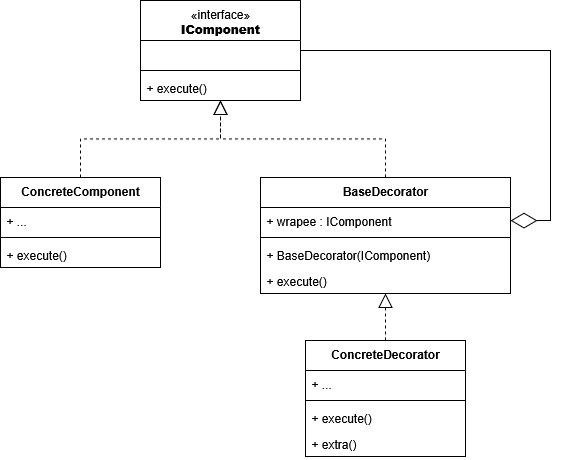

The diagram above was exported from draw.io. Its source (the exported page's mxGraphModel, read from the mxfile embedded in the PNG):
<mxGraphModel dx="991" dy="659" grid="1" gridSize="10" guides="1" tooltips="1" connect="1" arrows="1" fold="1" page="1" pageScale="1" pageWidth="827" pageHeight="1169" math="0" shadow="0">
  <root>
    <mxCell id="0" />
    <mxCell id="1" parent="0" />
    <mxCell id="83oMG1Soc3TxK7EO06dk-6" value="&lt;span style=&quot;font-weight: normal;&quot;&gt;«interface»&lt;/span&gt;&lt;br&gt;&lt;b&gt;IComponent&lt;/b&gt;" style="swimlane;fontStyle=1;align=center;verticalAlign=top;childLayout=stackLayout;horizontal=1;startSize=40;horizontalStack=0;resizeParent=1;resizeParentMax=0;resizeLast=0;collapsible=1;marginBottom=0;whiteSpace=wrap;html=1;" parent="1" vertex="1">
      <mxGeometry x="270" y="100" width="160" height="100" as="geometry" />
    </mxCell>
    <mxCell id="83oMG1Soc3TxK7EO06dk-7" value="&amp;nbsp;" style="text;strokeColor=none;fillColor=none;align=left;verticalAlign=top;spacingLeft=4;spacingRight=4;overflow=hidden;rotatable=0;points=[[0,0.5],[1,0.5]];portConstraint=eastwest;whiteSpace=wrap;html=1;" parent="83oMG1Soc3TxK7EO06dk-6" vertex="1">
      <mxGeometry y="40" width="160" height="26" as="geometry" />
    </mxCell>
    <mxCell id="83oMG1Soc3TxK7EO06dk-8" value="" style="line;strokeWidth=1;fillColor=none;align=left;verticalAlign=middle;spacingTop=-1;spacingLeft=3;spacingRight=3;rotatable=0;labelPosition=right;points=[];portConstraint=eastwest;strokeColor=inherit;" parent="83oMG1Soc3TxK7EO06dk-6" vertex="1">
      <mxGeometry y="66" width="160" height="8" as="geometry" />
    </mxCell>
    <mxCell id="83oMG1Soc3TxK7EO06dk-9" value="+ execute()" style="text;strokeColor=none;fillColor=none;align=left;verticalAlign=top;spacingLeft=4;spacingRight=4;overflow=hidden;rotatable=0;points=[[0,0.5],[1,0.5]];portConstraint=eastwest;whiteSpace=wrap;html=1;" parent="83oMG1Soc3TxK7EO06dk-6" vertex="1">
      <mxGeometry y="74" width="160" height="26" as="geometry" />
    </mxCell>
    <mxCell id="83oMG1Soc3TxK7EO06dk-10" value="ConcreteComponent" style="swimlane;fontStyle=1;align=center;verticalAlign=top;childLayout=stackLayout;horizontal=1;startSize=30;horizontalStack=0;resizeParent=1;resizeParentMax=0;resizeLast=0;collapsible=1;marginBottom=0;whiteSpace=wrap;html=1;" parent="1" vertex="1">
      <mxGeometry x="130" y="277" width="160" height="90" as="geometry" />
    </mxCell>
    <mxCell id="83oMG1Soc3TxK7EO06dk-11" value="+ ..." style="text;strokeColor=none;fillColor=none;align=left;verticalAlign=top;spacingLeft=4;spacingRight=4;overflow=hidden;rotatable=0;points=[[0,0.5],[1,0.5]];portConstraint=eastwest;whiteSpace=wrap;html=1;" parent="83oMG1Soc3TxK7EO06dk-10" vertex="1">
      <mxGeometry y="30" width="160" height="26" as="geometry" />
    </mxCell>
    <mxCell id="83oMG1Soc3TxK7EO06dk-12" value="" style="line;strokeWidth=1;fillColor=none;align=left;verticalAlign=middle;spacingTop=-1;spacingLeft=3;spacingRight=3;rotatable=0;labelPosition=right;points=[];portConstraint=eastwest;strokeColor=inherit;" parent="83oMG1Soc3TxK7EO06dk-10" vertex="1">
      <mxGeometry y="56" width="160" height="8" as="geometry" />
    </mxCell>
    <mxCell id="83oMG1Soc3TxK7EO06dk-13" value="+ execute()" style="text;strokeColor=none;fillColor=none;align=left;verticalAlign=top;spacingLeft=4;spacingRight=4;overflow=hidden;rotatable=0;points=[[0,0.5],[1,0.5]];portConstraint=eastwest;whiteSpace=wrap;html=1;" parent="83oMG1Soc3TxK7EO06dk-10" vertex="1">
      <mxGeometry y="64" width="160" height="26" as="geometry" />
    </mxCell>
    <mxCell id="83oMG1Soc3TxK7EO06dk-14" value="BaseDecorator" style="swimlane;fontStyle=1;align=center;verticalAlign=top;childLayout=stackLayout;horizontal=1;startSize=30;horizontalStack=0;resizeParent=1;resizeParentMax=0;resizeLast=0;collapsible=1;marginBottom=0;whiteSpace=wrap;html=1;" parent="1" vertex="1">
      <mxGeometry x="390" y="277" width="250" height="116" as="geometry" />
    </mxCell>
    <mxCell id="83oMG1Soc3TxK7EO06dk-15" value="+ wrapee : IComponent" style="text;strokeColor=none;fillColor=none;align=left;verticalAlign=top;spacingLeft=4;spacingRight=4;overflow=hidden;rotatable=0;points=[[0,0.5],[1,0.5]];portConstraint=eastwest;whiteSpace=wrap;html=1;" parent="83oMG1Soc3TxK7EO06dk-14" vertex="1">
      <mxGeometry y="30" width="250" height="26" as="geometry" />
    </mxCell>
    <mxCell id="83oMG1Soc3TxK7EO06dk-16" value="" style="line;strokeWidth=1;fillColor=none;align=left;verticalAlign=middle;spacingTop=-1;spacingLeft=3;spacingRight=3;rotatable=0;labelPosition=right;points=[];portConstraint=eastwest;strokeColor=inherit;" parent="83oMG1Soc3TxK7EO06dk-14" vertex="1">
      <mxGeometry y="56" width="250" height="8" as="geometry" />
    </mxCell>
    <mxCell id="83oMG1Soc3TxK7EO06dk-17" value="+ BaseDecorator(IComponent)" style="text;strokeColor=none;fillColor=none;align=left;verticalAlign=top;spacingLeft=4;spacingRight=4;overflow=hidden;rotatable=0;points=[[0,0.5],[1,0.5]];portConstraint=eastwest;whiteSpace=wrap;html=1;" parent="83oMG1Soc3TxK7EO06dk-14" vertex="1">
      <mxGeometry y="64" width="250" height="26" as="geometry" />
    </mxCell>
    <mxCell id="83oMG1Soc3TxK7EO06dk-18" value="+ execute()" style="text;strokeColor=none;fillColor=none;align=left;verticalAlign=top;spacingLeft=4;spacingRight=4;overflow=hidden;rotatable=0;points=[[0,0.5],[1,0.5]];portConstraint=eastwest;whiteSpace=wrap;html=1;" parent="83oMG1Soc3TxK7EO06dk-14" vertex="1">
      <mxGeometry y="90" width="250" height="26" as="geometry" />
    </mxCell>
    <mxCell id="83oMG1Soc3TxK7EO06dk-21" value="ConcreteDecorator" style="swimlane;fontStyle=1;align=center;verticalAlign=top;childLayout=stackLayout;horizontal=1;startSize=30;horizontalStack=0;resizeParent=1;resizeParentMax=0;resizeLast=0;collapsible=1;marginBottom=0;whiteSpace=wrap;html=1;" parent="1" vertex="1">
      <mxGeometry x="435" y="440" width="160" height="116" as="geometry" />
    </mxCell>
    <mxCell id="83oMG1Soc3TxK7EO06dk-22" value="+ ..." style="text;strokeColor=none;fillColor=none;align=left;verticalAlign=top;spacingLeft=4;spacingRight=4;overflow=hidden;rotatable=0;points=[[0,0.5],[1,0.5]];portConstraint=eastwest;whiteSpace=wrap;html=1;" parent="83oMG1Soc3TxK7EO06dk-21" vertex="1">
      <mxGeometry y="30" width="160" height="26" as="geometry" />
    </mxCell>
    <mxCell id="83oMG1Soc3TxK7EO06dk-23" value="" style="line;strokeWidth=1;fillColor=none;align=left;verticalAlign=middle;spacingTop=-1;spacingLeft=3;spacingRight=3;rotatable=0;labelPosition=right;points=[];portConstraint=eastwest;strokeColor=inherit;" parent="83oMG1Soc3TxK7EO06dk-21" vertex="1">
      <mxGeometry y="56" width="160" height="8" as="geometry" />
    </mxCell>
    <mxCell id="83oMG1Soc3TxK7EO06dk-24" value="+ execute()" style="text;strokeColor=none;fillColor=none;align=left;verticalAlign=top;spacingLeft=4;spacingRight=4;overflow=hidden;rotatable=0;points=[[0,0.5],[1,0.5]];portConstraint=eastwest;whiteSpace=wrap;html=1;" parent="83oMG1Soc3TxK7EO06dk-21" vertex="1">
      <mxGeometry y="64" width="160" height="26" as="geometry" />
    </mxCell>
    <mxCell id="83oMG1Soc3TxK7EO06dk-25" value="+ extra()" style="text;strokeColor=none;fillColor=none;align=left;verticalAlign=top;spacingLeft=4;spacingRight=4;overflow=hidden;rotatable=0;points=[[0,0.5],[1,0.5]];portConstraint=eastwest;whiteSpace=wrap;html=1;" parent="83oMG1Soc3TxK7EO06dk-21" vertex="1">
      <mxGeometry y="90" width="160" height="26" as="geometry" />
    </mxCell>
    <mxCell id="83oMG1Soc3TxK7EO06dk-26" value="" style="endArrow=block;dashed=1;endFill=0;endSize=12;html=1;rounded=0;edgeStyle=orthogonalEdgeStyle;" parent="1" source="83oMG1Soc3TxK7EO06dk-10" target="83oMG1Soc3TxK7EO06dk-6" edge="1">
      <mxGeometry width="160" relative="1" as="geometry">
        <mxPoint x="330" y="350" as="sourcePoint" />
        <mxPoint x="490" y="350" as="targetPoint" />
      </mxGeometry>
    </mxCell>
    <mxCell id="83oMG1Soc3TxK7EO06dk-27" value="" style="endArrow=block;dashed=1;endFill=0;endSize=12;html=1;rounded=0;edgeStyle=orthogonalEdgeStyle;" parent="1" source="83oMG1Soc3TxK7EO06dk-14" target="83oMG1Soc3TxK7EO06dk-6" edge="1">
      <mxGeometry width="160" relative="1" as="geometry">
        <mxPoint x="320" y="407" as="sourcePoint" />
        <mxPoint x="382" y="330" as="targetPoint" />
      </mxGeometry>
    </mxCell>
    <mxCell id="83oMG1Soc3TxK7EO06dk-28" value="" style="endArrow=diamondThin;endFill=0;endSize=24;html=1;rounded=0;edgeStyle=orthogonalEdgeStyle;" parent="1" source="83oMG1Soc3TxK7EO06dk-6" target="83oMG1Soc3TxK7EO06dk-14" edge="1">
      <mxGeometry width="160" relative="1" as="geometry">
        <mxPoint x="210" y="350" as="sourcePoint" />
        <mxPoint x="370" y="350" as="targetPoint" />
        <Array as="points">
          <mxPoint x="680" y="150" />
          <mxPoint x="680" y="320" />
        </Array>
      </mxGeometry>
    </mxCell>
    <mxCell id="83oMG1Soc3TxK7EO06dk-29" value="" style="endArrow=block;dashed=1;endFill=0;endSize=12;html=1;rounded=0;" parent="1" source="83oMG1Soc3TxK7EO06dk-21" target="83oMG1Soc3TxK7EO06dk-14" edge="1">
      <mxGeometry width="160" relative="1" as="geometry">
        <mxPoint x="210" y="350" as="sourcePoint" />
        <mxPoint x="370" y="350" as="targetPoint" />
      </mxGeometry>
    </mxCell>
  </root>
</mxGraphModel>